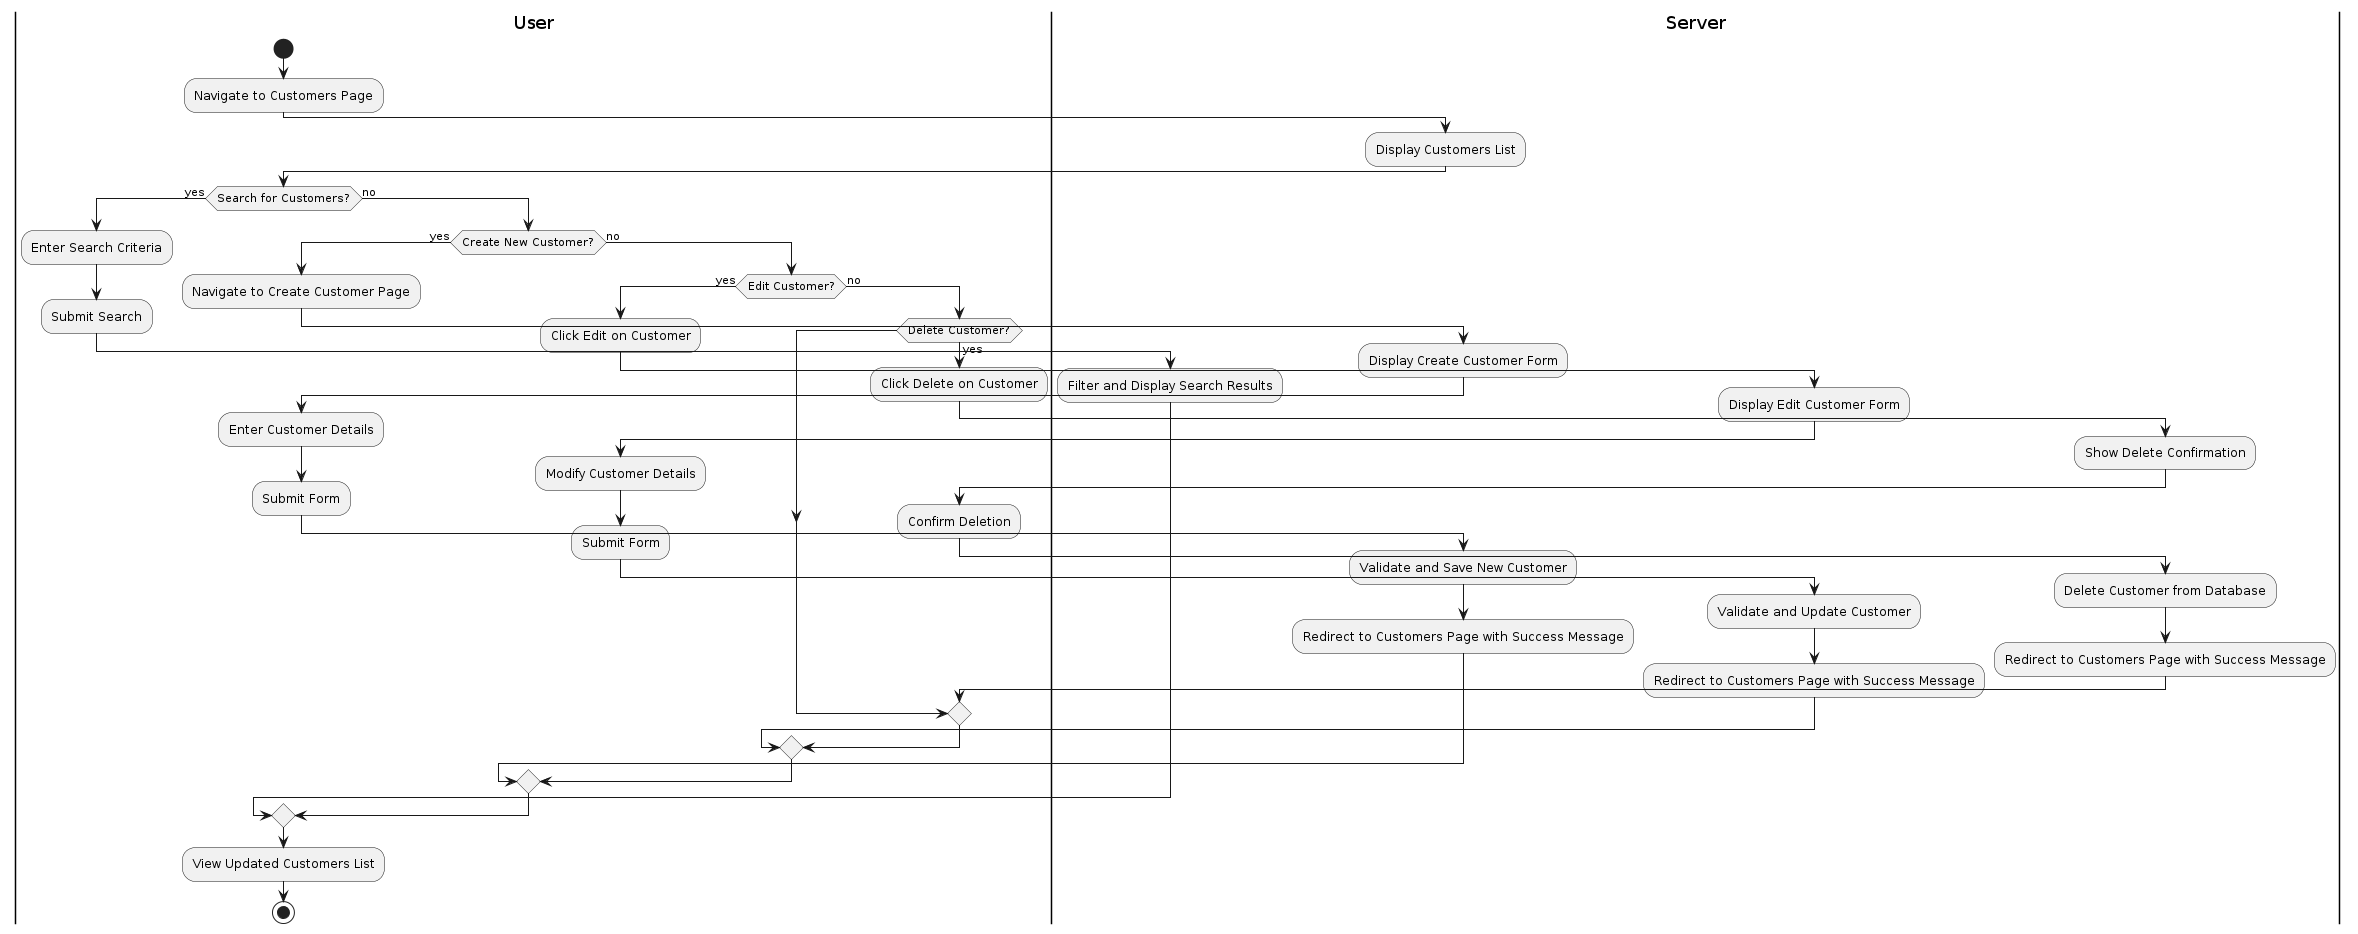

The diagram above was rendered by PlantUML. Its source (embedded in the PNG):
@startuml
!define RECTANGLE
!define ACTIVITY_RECT
!define ENTITY
skinparam monochrome true

|User|
start
:Navigate to Customers Page;

|Server|
:Display Customers List;

|User|
if (Search for Customers?) then (yes)
  :Enter Search Criteria;
  :Submit Search;
  |Server|
  :Filter and Display Search Results;
else (no)
  |User|
  if (Create New Customer?) then (yes)
    :Navigate to Create Customer Page;
    |Server|
    :Display Create Customer Form;
    |User|
    :Enter Customer Details;
    :Submit Form;
    |Server|
    :Validate and Save New Customer;
    :Redirect to Customers Page with Success Message;
  else (no)
    |User|
    if (Edit Customer?) then (yes)
      :Click Edit on Customer;
      |Server|
      :Display Edit Customer Form;
      |User|
      :Modify Customer Details;
      :Submit Form;
      |Server|
      :Validate and Update Customer;
      :Redirect to Customers Page with Success Message;
    else (no)
      |User|
      if (Delete Customer?) then (yes)
        :Click Delete on Customer;
        |Server|
        :Show Delete Confirmation;
        |User|
        :Confirm Deletion;
        |Server|
        :Delete Customer from Database;
        :Redirect to Customers Page with Success Message;
      endif
    endif
  endif
endif

|User|
:View Updated Customers List;
stop
@enduml